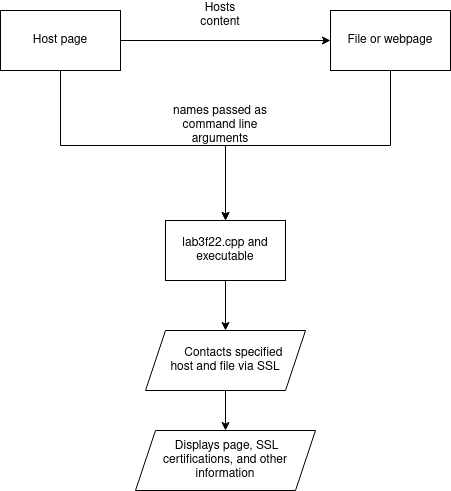

The diagram above was exported from draw.io. Its source (the exported page's mxGraphModel, read from the mxfile embedded in the PNG):
<mxGraphModel dx="2062" dy="1072" grid="1" gridSize="10" guides="1" tooltips="1" connect="1" arrows="1" fold="1" page="1" pageScale="1" pageWidth="850" pageHeight="1100" math="0" shadow="0">
  <root>
    <mxCell id="0" />
    <mxCell id="1" parent="0" />
    <mxCell id="RbzTGVkTptLWA2n4QQUp-26" style="edgeStyle=orthogonalEdgeStyle;rounded=0;orthogonalLoop=1;jettySize=auto;html=1;entryX=0;entryY=0.5;entryDx=0;entryDy=0;" edge="1" parent="1" source="RbzTGVkTptLWA2n4QQUp-24" target="RbzTGVkTptLWA2n4QQUp-25">
      <mxGeometry relative="1" as="geometry" />
    </mxCell>
    <mxCell id="RbzTGVkTptLWA2n4QQUp-29" style="edgeStyle=orthogonalEdgeStyle;rounded=0;orthogonalLoop=1;jettySize=auto;html=1;exitX=0.5;exitY=1;exitDx=0;exitDy=0;entryX=0.5;entryY=0;entryDx=0;entryDy=0;" edge="1" parent="1" source="RbzTGVkTptLWA2n4QQUp-24" target="RbzTGVkTptLWA2n4QQUp-28">
      <mxGeometry relative="1" as="geometry" />
    </mxCell>
    <mxCell id="RbzTGVkTptLWA2n4QQUp-24" value="Host page" style="rounded=0;whiteSpace=wrap;html=1;" vertex="1" parent="1">
      <mxGeometry x="140" y="70" width="120" height="60" as="geometry" />
    </mxCell>
    <mxCell id="RbzTGVkTptLWA2n4QQUp-30" style="edgeStyle=orthogonalEdgeStyle;rounded=0;orthogonalLoop=1;jettySize=auto;html=1;exitX=0.5;exitY=1;exitDx=0;exitDy=0;entryX=0.5;entryY=0;entryDx=0;entryDy=0;" edge="1" parent="1" source="RbzTGVkTptLWA2n4QQUp-25" target="RbzTGVkTptLWA2n4QQUp-28">
      <mxGeometry relative="1" as="geometry" />
    </mxCell>
    <mxCell id="RbzTGVkTptLWA2n4QQUp-25" value="File or webpage" style="rounded=0;whiteSpace=wrap;html=1;" vertex="1" parent="1">
      <mxGeometry x="470" y="70" width="120" height="60" as="geometry" />
    </mxCell>
    <mxCell id="RbzTGVkTptLWA2n4QQUp-27" value="Hosts content" style="text;html=1;strokeColor=none;fillColor=none;align=center;verticalAlign=middle;whiteSpace=wrap;rounded=0;" vertex="1" parent="1">
      <mxGeometry x="330" y="60" width="60" height="30" as="geometry" />
    </mxCell>
    <mxCell id="RbzTGVkTptLWA2n4QQUp-34" value="" style="edgeStyle=orthogonalEdgeStyle;rounded=0;orthogonalLoop=1;jettySize=auto;html=1;" edge="1" parent="1" source="RbzTGVkTptLWA2n4QQUp-28" target="RbzTGVkTptLWA2n4QQUp-33">
      <mxGeometry relative="1" as="geometry" />
    </mxCell>
    <mxCell id="RbzTGVkTptLWA2n4QQUp-28" value="lab3f22.cpp and executable" style="rounded=0;whiteSpace=wrap;html=1;" vertex="1" parent="1">
      <mxGeometry x="305" y="280" width="120" height="60" as="geometry" />
    </mxCell>
    <mxCell id="RbzTGVkTptLWA2n4QQUp-31" value="names passed as command line arguments" style="text;html=1;strokeColor=none;fillColor=none;align=center;verticalAlign=middle;whiteSpace=wrap;rounded=0;" vertex="1" parent="1">
      <mxGeometry x="295" y="170" width="130" height="30" as="geometry" />
    </mxCell>
    <mxCell id="RbzTGVkTptLWA2n4QQUp-36" value="" style="edgeStyle=orthogonalEdgeStyle;rounded=0;orthogonalLoop=1;jettySize=auto;html=1;" edge="1" parent="1" source="RbzTGVkTptLWA2n4QQUp-33" target="RbzTGVkTptLWA2n4QQUp-35">
      <mxGeometry relative="1" as="geometry" />
    </mxCell>
    <mxCell id="RbzTGVkTptLWA2n4QQUp-33" value="&lt;div&gt;&amp;nbsp;&amp;nbsp;&amp;nbsp;&amp;nbsp; Contacts specified&lt;/div&gt;&lt;div&gt;host and file via SSL&lt;br&gt;&lt;/div&gt;" style="shape=parallelogram;perimeter=parallelogramPerimeter;whiteSpace=wrap;html=1;fixedSize=1;" vertex="1" parent="1">
      <mxGeometry x="285" y="390" width="160" height="60" as="geometry" />
    </mxCell>
    <mxCell id="RbzTGVkTptLWA2n4QQUp-35" value="&amp;nbsp;Displays page, SSL certifications, and other information" style="shape=parallelogram;perimeter=parallelogramPerimeter;whiteSpace=wrap;html=1;fixedSize=1;" vertex="1" parent="1">
      <mxGeometry x="275" y="490" width="180" height="60" as="geometry" />
    </mxCell>
  </root>
</mxGraphModel>